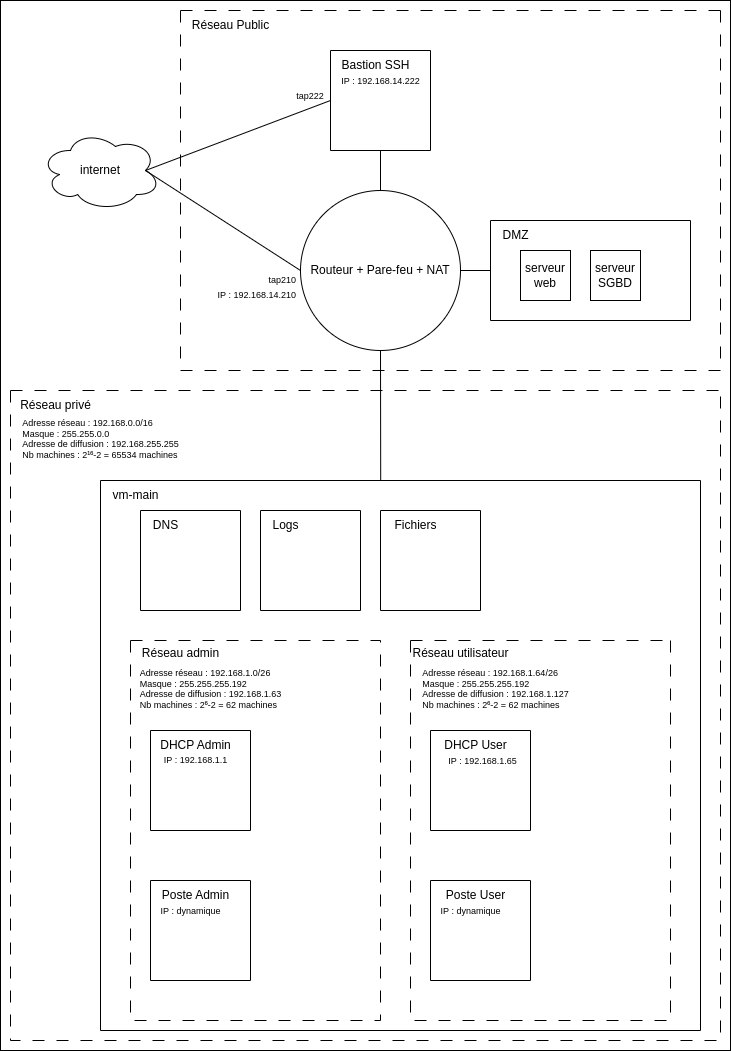

The diagram above was exported from draw.io. Its source (the exported page's mxGraphModel, read from the mxfile embedded in the PNG):
<mxGraphModel dx="2556" dy="2247" grid="1" gridSize="10" guides="1" tooltips="1" connect="1" arrows="1" fold="1" page="1" pageScale="1" pageWidth="850" pageHeight="1100" math="0" shadow="0">
  <root>
    <mxCell id="0" />
    <mxCell id="1" parent="0" />
    <mxCell id="5hEhmTulGcX76r7wkzH_-40" value="" style="rounded=0;whiteSpace=wrap;html=1;" vertex="1" parent="1">
      <mxGeometry x="-670" y="-730" width="730" height="1050" as="geometry" />
    </mxCell>
    <mxCell id="4p-jyWcWfZgALOGMrCyV-4" value="" style="swimlane;startSize=0;" parent="1" vertex="1">
      <mxGeometry x="-570" y="-250" width="600" height="550" as="geometry" />
    </mxCell>
    <mxCell id="4p-jyWcWfZgALOGMrCyV-5" value="vm-main" style="text;html=1;align=center;verticalAlign=middle;resizable=0;points=[];autosize=1;strokeColor=none;fillColor=none;" parent="4p-jyWcWfZgALOGMrCyV-4" vertex="1">
      <mxGeometry width="70" height="30" as="geometry" />
    </mxCell>
    <mxCell id="4p-jyWcWfZgALOGMrCyV-25" value="" style="swimlane;startSize=0;dashed=1;dashPattern=12 12;" parent="4p-jyWcWfZgALOGMrCyV-4" vertex="1">
      <mxGeometry x="30" y="160" width="250" height="380" as="geometry" />
    </mxCell>
    <mxCell id="4p-jyWcWfZgALOGMrCyV-26" value="&lt;div&gt;Réseau admin&lt;/div&gt;&lt;div&gt;&lt;br&gt;&lt;/div&gt;" style="text;html=1;align=center;verticalAlign=middle;resizable=0;points=[];autosize=1;strokeColor=none;fillColor=none;" parent="4p-jyWcWfZgALOGMrCyV-25" vertex="1">
      <mxGeometry width="100" height="40" as="geometry" />
    </mxCell>
    <mxCell id="5hEhmTulGcX76r7wkzH_-15" value="" style="swimlane;startSize=0;" vertex="1" parent="4p-jyWcWfZgALOGMrCyV-25">
      <mxGeometry x="20" y="240" width="100" height="100" as="geometry" />
    </mxCell>
    <mxCell id="5hEhmTulGcX76r7wkzH_-16" value="Poste Admin" style="text;html=1;align=center;verticalAlign=middle;resizable=0;points=[];autosize=1;strokeColor=none;fillColor=none;" vertex="1" parent="5hEhmTulGcX76r7wkzH_-15">
      <mxGeometry width="90" height="30" as="geometry" />
    </mxCell>
    <mxCell id="5hEhmTulGcX76r7wkzH_-33" value="&lt;font style=&quot;font-size: 9px;&quot;&gt;IP : dynamique&lt;/font&gt;" style="text;html=1;align=center;verticalAlign=middle;resizable=0;points=[];autosize=1;strokeColor=none;fillColor=none;" vertex="1" parent="5hEhmTulGcX76r7wkzH_-15">
      <mxGeometry y="15" width="80" height="30" as="geometry" />
    </mxCell>
    <mxCell id="5hEhmTulGcX76r7wkzH_-30" value="&lt;p style=&quot;line-height:1.2;margin-top:0pt;margin-bottom:0pt;&quot; dir=&quot;ltr&quot;&gt;&lt;/p&gt;&lt;p style=&quot;line-height:1.2;margin-top:0pt;margin-bottom:0pt;&quot; dir=&quot;ltr&quot;&gt;&lt;/p&gt;&lt;p style=&quot;line-height:1.2;margin-top:0pt;margin-bottom:0pt;&quot; dir=&quot;ltr&quot;&gt;&lt;/p&gt;&lt;div&gt;&lt;/div&gt;&lt;span style=&quot;font-size: 9px; font-family: Arial; background-color: transparent; font-variant-numeric: normal; font-variant-east-asian: normal; font-variant-alternates: normal; vertical-align: baseline;&quot;&gt;&lt;div style=&quot;text-align: left;&quot;&gt;&lt;div style=&quot;border-color: var(--border-color); text-align: left;&quot;&gt;&lt;/div&gt;&lt;span style=&quot;border-color: var(--border-color); font-variant-numeric: normal; font-variant-east-asian: normal; font-variant-alternates: normal; text-align: center; background-color: transparent; font-size: 7pt; vertical-align: baseline;&quot;&gt;&lt;/span&gt;&lt;span style=&quot;border-color: var(--border-color); font-variant-numeric: normal; font-variant-east-asian: normal; font-variant-alternates: normal; text-align: center; background-color: transparent; vertical-align: baseline;&quot;&gt;&lt;div style=&quot;border-color: var(--border-color); text-align: left;&quot;&gt;&lt;span style=&quot;border-color: var(--border-color); background-color: transparent;&quot;&gt;Adresse réseau :&amp;nbsp;&lt;/span&gt;192.168.1.0/26&lt;/div&gt;&lt;div style=&quot;border-color: var(--border-color); text-align: left;&quot;&gt;&lt;span style=&quot;border-color: var(--border-color); background-color: transparent;&quot;&gt;Masque : 255.255.255.192&lt;/span&gt;&lt;/div&gt;&lt;/span&gt;&lt;/div&gt;&lt;div style=&quot;text-align: left;&quot;&gt;&lt;span style=&quot;background-color: transparent;&quot;&gt;Adresse de diffusion : 192.168.1.63&lt;/span&gt;&lt;br&gt;&lt;/div&gt;&lt;div style=&quot;text-align: left;&quot;&gt;Nb machines : 2⁶-2 = 62 machines&lt;span style=&quot;background-color: transparent; font-size: 7pt;&quot;&gt;&lt;br&gt;&lt;/span&gt;&lt;/div&gt;&lt;/span&gt;&lt;p&gt;&lt;/p&gt;&lt;span id=&quot;docs-internal-guid-cba0e259-7fff-b55d-f9e1-42d03f1c6359&quot;&gt;&lt;div style=&quot;text-align: left;&quot;&gt;&lt;/div&gt;&lt;/span&gt;" style="text;html=1;align=center;verticalAlign=middle;resizable=0;points=[];autosize=1;strokeColor=none;fillColor=none;" vertex="1" parent="4p-jyWcWfZgALOGMrCyV-25">
      <mxGeometry y="20" width="160" height="70" as="geometry" />
    </mxCell>
    <mxCell id="4p-jyWcWfZgALOGMrCyV-31" value="" style="swimlane;startSize=0;dashed=1;dashPattern=12 12;" parent="4p-jyWcWfZgALOGMrCyV-4" vertex="1">
      <mxGeometry x="310" y="160" width="260" height="380" as="geometry" />
    </mxCell>
    <mxCell id="4p-jyWcWfZgALOGMrCyV-33" value="&lt;div&gt;Réseau utilisateur&lt;/div&gt;&lt;div&gt;&lt;br&gt;&lt;/div&gt;" style="text;html=1;align=center;verticalAlign=middle;resizable=0;points=[];autosize=1;strokeColor=none;fillColor=none;" parent="4p-jyWcWfZgALOGMrCyV-31" vertex="1">
      <mxGeometry x="-10" width="120" height="40" as="geometry" />
    </mxCell>
    <mxCell id="5hEhmTulGcX76r7wkzH_-17" value="" style="swimlane;startSize=0;" vertex="1" parent="4p-jyWcWfZgALOGMrCyV-31">
      <mxGeometry x="20" y="240" width="100" height="100" as="geometry" />
    </mxCell>
    <mxCell id="5hEhmTulGcX76r7wkzH_-18" value="Poste User" style="text;html=1;align=center;verticalAlign=middle;resizable=0;points=[];autosize=1;strokeColor=none;fillColor=none;" vertex="1" parent="5hEhmTulGcX76r7wkzH_-17">
      <mxGeometry x="5" width="80" height="30" as="geometry" />
    </mxCell>
    <mxCell id="5hEhmTulGcX76r7wkzH_-26" value="&lt;p style=&quot;line-height:1.2;margin-top:0pt;margin-bottom:0pt;&quot; dir=&quot;ltr&quot;&gt;&lt;/p&gt;&lt;p style=&quot;line-height:1.2;margin-top:0pt;margin-bottom:0pt;&quot; dir=&quot;ltr&quot;&gt;&lt;/p&gt;&lt;p style=&quot;line-height:1.2;margin-top:0pt;margin-bottom:0pt;&quot; dir=&quot;ltr&quot;&gt;&lt;/p&gt;&lt;div&gt;&lt;/div&gt;&lt;span style=&quot;font-size: 9px; font-family: Arial; background-color: transparent; font-variant-numeric: normal; font-variant-east-asian: normal; font-variant-alternates: normal; vertical-align: baseline;&quot;&gt;&lt;div style=&quot;text-align: left;&quot;&gt;&lt;div style=&quot;border-color: var(--border-color); text-align: left;&quot;&gt;&lt;/div&gt;&lt;span style=&quot;border-color: var(--border-color); font-variant-numeric: normal; font-variant-east-asian: normal; font-variant-alternates: normal; text-align: center; background-color: transparent; font-size: 7pt; vertical-align: baseline;&quot;&gt;&lt;/span&gt;&lt;span style=&quot;border-color: var(--border-color); font-variant-numeric: normal; font-variant-east-asian: normal; font-variant-alternates: normal; text-align: center; background-color: transparent; vertical-align: baseline;&quot;&gt;&lt;div style=&quot;border-color: var(--border-color); text-align: left;&quot;&gt;&lt;span style=&quot;border-color: var(--border-color); background-color: transparent;&quot;&gt;Adresse réseau :&amp;nbsp;&lt;/span&gt;192.168.1.64/26&lt;/div&gt;&lt;div style=&quot;border-color: var(--border-color); text-align: left;&quot;&gt;&lt;span style=&quot;border-color: var(--border-color); background-color: transparent;&quot;&gt;Masque : 255.255.255.192&lt;/span&gt;&lt;/div&gt;&lt;/span&gt;&lt;/div&gt;&lt;div style=&quot;text-align: left;&quot;&gt;&lt;span style=&quot;background-color: transparent;&quot;&gt;Adresse de diffusion : 192.168.1.127&lt;/span&gt;&lt;br&gt;&lt;/div&gt;&lt;div style=&quot;text-align: left;&quot;&gt;Nb machines : 2⁶-2 = 62 machines&lt;span style=&quot;background-color: transparent; font-size: 7pt;&quot;&gt;&lt;br&gt;&lt;/span&gt;&lt;/div&gt;&lt;/span&gt;&lt;p&gt;&lt;/p&gt;&lt;span id=&quot;docs-internal-guid-cba0e259-7fff-b55d-f9e1-42d03f1c6359&quot;&gt;&lt;div style=&quot;text-align: left;&quot;&gt;&lt;/div&gt;&lt;/span&gt;" style="text;html=1;align=center;verticalAlign=middle;resizable=0;points=[];autosize=1;strokeColor=none;fillColor=none;" vertex="1" parent="4p-jyWcWfZgALOGMrCyV-31">
      <mxGeometry y="20" width="170" height="70" as="geometry" />
    </mxCell>
    <mxCell id="5hEhmTulGcX76r7wkzH_-4" value="" style="swimlane;startSize=0;" vertex="1" parent="4p-jyWcWfZgALOGMrCyV-4">
      <mxGeometry x="40" y="30" width="100" height="100" as="geometry" />
    </mxCell>
    <mxCell id="5hEhmTulGcX76r7wkzH_-5" value="DNS" style="text;html=1;align=center;verticalAlign=middle;resizable=0;points=[];autosize=1;strokeColor=none;fillColor=none;" vertex="1" parent="5hEhmTulGcX76r7wkzH_-4">
      <mxGeometry width="50" height="30" as="geometry" />
    </mxCell>
    <mxCell id="5hEhmTulGcX76r7wkzH_-6" value="" style="swimlane;startSize=0;" vertex="1" parent="4p-jyWcWfZgALOGMrCyV-4">
      <mxGeometry x="280" y="30" width="100" height="100" as="geometry" />
    </mxCell>
    <mxCell id="5hEhmTulGcX76r7wkzH_-7" value="Fichiers" style="text;html=1;align=center;verticalAlign=middle;resizable=0;points=[];autosize=1;strokeColor=none;fillColor=none;" vertex="1" parent="5hEhmTulGcX76r7wkzH_-6">
      <mxGeometry width="70" height="30" as="geometry" />
    </mxCell>
    <mxCell id="5hEhmTulGcX76r7wkzH_-8" value="" style="swimlane;startSize=0;" vertex="1" parent="4p-jyWcWfZgALOGMrCyV-4">
      <mxGeometry x="160" y="30" width="100" height="100" as="geometry" />
    </mxCell>
    <mxCell id="5hEhmTulGcX76r7wkzH_-9" value="Logs" style="text;html=1;align=center;verticalAlign=middle;resizable=0;points=[];autosize=1;strokeColor=none;fillColor=none;" vertex="1" parent="5hEhmTulGcX76r7wkzH_-8">
      <mxGeometry width="50" height="30" as="geometry" />
    </mxCell>
    <mxCell id="4p-jyWcWfZgALOGMrCyV-13" value="internet" style="ellipse;shape=cloud;whiteSpace=wrap;html=1;" parent="1" vertex="1">
      <mxGeometry x="-630" y="-600" width="120" height="80" as="geometry" />
    </mxCell>
    <mxCell id="4p-jyWcWfZgALOGMrCyV-14" value="" style="endArrow=none;html=1;rounded=0;entryX=0.875;entryY=0.5;entryDx=0;entryDy=0;entryPerimeter=0;exitX=0;exitY=0.5;exitDx=0;exitDy=0;" parent="1" source="5hEhmTulGcX76r7wkzH_-1" target="4p-jyWcWfZgALOGMrCyV-13" edge="1">
      <mxGeometry width="50" height="50" relative="1" as="geometry">
        <mxPoint x="-250" y="-540" as="sourcePoint" />
        <mxPoint x="-250" y="-560" as="targetPoint" />
      </mxGeometry>
    </mxCell>
    <mxCell id="4p-jyWcWfZgALOGMrCyV-15" value="" style="endArrow=none;html=1;rounded=0;exitX=0;exitY=0.5;exitDx=0;exitDy=0;entryX=1;entryY=0.5;entryDx=0;entryDy=0;" parent="1" source="4p-jyWcWfZgALOGMrCyV-8" target="5hEhmTulGcX76r7wkzH_-1" edge="1">
      <mxGeometry width="50" height="50" relative="1" as="geometry">
        <mxPoint x="-500" y="-270" as="sourcePoint" />
        <mxPoint x="-350" y="-460" as="targetPoint" />
      </mxGeometry>
    </mxCell>
    <mxCell id="5hEhmTulGcX76r7wkzH_-20" style="rounded=0;orthogonalLoop=1;jettySize=auto;html=1;entryX=0.5;entryY=0;entryDx=0;entryDy=0;endArrow=none;endFill=0;exitX=0.5;exitY=1;exitDx=0;exitDy=0;" edge="1" parent="1" source="4p-jyWcWfZgALOGMrCyV-16" target="5hEhmTulGcX76r7wkzH_-1">
      <mxGeometry relative="1" as="geometry" />
    </mxCell>
    <mxCell id="4p-jyWcWfZgALOGMrCyV-16" value="" style="swimlane;startSize=0;" parent="1" vertex="1">
      <mxGeometry x="-340" y="-680" width="100" height="100" as="geometry" />
    </mxCell>
    <mxCell id="4p-jyWcWfZgALOGMrCyV-20" value="Bastion SSH" style="text;html=1;align=center;verticalAlign=middle;resizable=0;points=[];autosize=1;strokeColor=none;fillColor=none;" parent="4p-jyWcWfZgALOGMrCyV-16" vertex="1">
      <mxGeometry width="90" height="30" as="geometry" />
    </mxCell>
    <mxCell id="5hEhmTulGcX76r7wkzH_-36" value="&lt;font style=&quot;font-size: 9px;&quot;&gt;tap222&lt;/font&gt;" style="text;html=1;strokeColor=none;fillColor=none;align=center;verticalAlign=middle;whiteSpace=wrap;rounded=0;" vertex="1" parent="4p-jyWcWfZgALOGMrCyV-16">
      <mxGeometry x="-50" y="30" width="60" height="30" as="geometry" />
    </mxCell>
    <mxCell id="5hEhmTulGcX76r7wkzH_-35" value="&lt;font style=&quot;font-size: 9px;&quot;&gt;IP : 192.168.14.222&lt;/font&gt;" style="text;html=1;align=center;verticalAlign=middle;resizable=0;points=[];autosize=1;strokeColor=none;fillColor=none;" vertex="1" parent="4p-jyWcWfZgALOGMrCyV-16">
      <mxGeometry y="15" width="100" height="30" as="geometry" />
    </mxCell>
    <mxCell id="4p-jyWcWfZgALOGMrCyV-19" value="" style="endArrow=none;html=1;rounded=0;entryX=0;entryY=0.5;entryDx=0;entryDy=0;exitX=0.875;exitY=0.5;exitDx=0;exitDy=0;exitPerimeter=0;" parent="1" source="4p-jyWcWfZgALOGMrCyV-13" target="4p-jyWcWfZgALOGMrCyV-16" edge="1">
      <mxGeometry width="50" height="50" relative="1" as="geometry">
        <mxPoint x="-250" y="-650" as="sourcePoint" />
        <mxPoint x="-200" y="-700" as="targetPoint" />
      </mxGeometry>
    </mxCell>
    <mxCell id="4p-jyWcWfZgALOGMrCyV-21" value="" style="endArrow=none;html=1;rounded=0;entryX=0.467;entryY=0;entryDx=0;entryDy=0;entryPerimeter=0;exitX=0.5;exitY=1;exitDx=0;exitDy=0;" parent="1" target="4p-jyWcWfZgALOGMrCyV-4" edge="1" source="5hEhmTulGcX76r7wkzH_-1">
      <mxGeometry width="50" height="50" relative="1" as="geometry">
        <mxPoint x="-150" y="-340" as="sourcePoint" />
        <mxPoint x="-100" y="-390" as="targetPoint" />
      </mxGeometry>
    </mxCell>
    <mxCell id="5hEhmTulGcX76r7wkzH_-1" value="Routeur + Pare-feu + NAT" style="ellipse;whiteSpace=wrap;html=1;aspect=fixed;" vertex="1" parent="1">
      <mxGeometry x="-370" y="-540" width="160" height="160" as="geometry" />
    </mxCell>
    <mxCell id="5hEhmTulGcX76r7wkzH_-21" value="" style="swimlane;startSize=0;dashed=1;dashPattern=12 12;" vertex="1" parent="1">
      <mxGeometry x="-490" y="-720" width="540" height="360" as="geometry" />
    </mxCell>
    <mxCell id="5hEhmTulGcX76r7wkzH_-22" value="Réseau Public" style="text;html=1;align=center;verticalAlign=middle;resizable=0;points=[];autosize=1;strokeColor=none;fillColor=none;" vertex="1" parent="5hEhmTulGcX76r7wkzH_-21">
      <mxGeometry width="100" height="30" as="geometry" />
    </mxCell>
    <mxCell id="4p-jyWcWfZgALOGMrCyV-8" value="" style="swimlane;startSize=0;" parent="5hEhmTulGcX76r7wkzH_-21" vertex="1">
      <mxGeometry x="310" y="210" width="200" height="100" as="geometry" />
    </mxCell>
    <mxCell id="4p-jyWcWfZgALOGMrCyV-9" value="DMZ" style="text;html=1;align=center;verticalAlign=middle;resizable=0;points=[];autosize=1;strokeColor=none;fillColor=none;" parent="4p-jyWcWfZgALOGMrCyV-8" vertex="1">
      <mxGeometry width="50" height="30" as="geometry" />
    </mxCell>
    <mxCell id="4p-jyWcWfZgALOGMrCyV-7" value="serveur web" style="whiteSpace=wrap;html=1;aspect=fixed;" parent="4p-jyWcWfZgALOGMrCyV-8" vertex="1">
      <mxGeometry x="30" y="30" width="50" height="50" as="geometry" />
    </mxCell>
    <mxCell id="4p-jyWcWfZgALOGMrCyV-10" value="serveur SGBD" style="whiteSpace=wrap;html=1;aspect=fixed;" parent="4p-jyWcWfZgALOGMrCyV-8" vertex="1">
      <mxGeometry x="100" y="30" width="50" height="50" as="geometry" />
    </mxCell>
    <mxCell id="5hEhmTulGcX76r7wkzH_-37" value="&lt;div style=&quot;&quot;&gt;&lt;span style=&quot;font-size: 9px; background-color: initial;&quot;&gt;tap210&lt;/span&gt;&lt;/div&gt;&lt;font style=&quot;font-size: 9px;&quot;&gt;IP : 192.168.14.210&lt;/font&gt;" style="text;html=1;align=right;verticalAlign=middle;resizable=0;points=[];autosize=1;strokeColor=none;fillColor=none;" vertex="1" parent="5hEhmTulGcX76r7wkzH_-21">
      <mxGeometry x="17" y="256" width="100" height="40" as="geometry" />
    </mxCell>
    <mxCell id="5hEhmTulGcX76r7wkzH_-24" value="" style="swimlane;startSize=0;dashed=1;dashPattern=12 12;" vertex="1" parent="1">
      <mxGeometry x="-660" y="-340" width="710" height="650" as="geometry" />
    </mxCell>
    <mxCell id="5hEhmTulGcX76r7wkzH_-25" value="Réseau privé" style="text;html=1;align=center;verticalAlign=middle;resizable=0;points=[];autosize=1;strokeColor=none;fillColor=none;" vertex="1" parent="5hEhmTulGcX76r7wkzH_-24">
      <mxGeometry width="90" height="30" as="geometry" />
    </mxCell>
    <mxCell id="5hEhmTulGcX76r7wkzH_-13" value="" style="swimlane;startSize=0;" vertex="1" parent="5hEhmTulGcX76r7wkzH_-24">
      <mxGeometry x="140" y="340" width="100" height="100" as="geometry" />
    </mxCell>
    <mxCell id="5hEhmTulGcX76r7wkzH_-14" value="DHCP Admin" style="text;html=1;align=center;verticalAlign=middle;resizable=0;points=[];autosize=1;strokeColor=none;fillColor=none;" vertex="1" parent="5hEhmTulGcX76r7wkzH_-13">
      <mxGeometry width="90" height="30" as="geometry" />
    </mxCell>
    <mxCell id="5hEhmTulGcX76r7wkzH_-32" value="&lt;font style=&quot;font-size: 9px;&quot;&gt;IP : 192.168.1.1&lt;/font&gt;" style="text;html=1;align=center;verticalAlign=middle;resizable=0;points=[];autosize=1;strokeColor=none;fillColor=none;" vertex="1" parent="5hEhmTulGcX76r7wkzH_-13">
      <mxGeometry y="14" width="90" height="30" as="geometry" />
    </mxCell>
    <mxCell id="5hEhmTulGcX76r7wkzH_-28" value="" style="swimlane;startSize=0;" vertex="1" parent="5hEhmTulGcX76r7wkzH_-24">
      <mxGeometry x="420" y="340" width="100" height="100" as="geometry" />
    </mxCell>
    <mxCell id="5hEhmTulGcX76r7wkzH_-29" value="DHCP User" style="text;html=1;align=center;verticalAlign=middle;resizable=0;points=[];autosize=1;strokeColor=none;fillColor=none;" vertex="1" parent="5hEhmTulGcX76r7wkzH_-28">
      <mxGeometry width="90" height="30" as="geometry" />
    </mxCell>
    <mxCell id="5hEhmTulGcX76r7wkzH_-31" value="&lt;font style=&quot;font-size: 9px;&quot;&gt;IP : 192.168.1.65&lt;/font&gt;" style="text;html=1;align=center;verticalAlign=middle;resizable=0;points=[];autosize=1;strokeColor=none;fillColor=none;" vertex="1" parent="5hEhmTulGcX76r7wkzH_-28">
      <mxGeometry x="7" y="15" width="90" height="30" as="geometry" />
    </mxCell>
    <mxCell id="5hEhmTulGcX76r7wkzH_-34" value="&lt;font style=&quot;font-size: 9px;&quot;&gt;IP : dynamique&lt;/font&gt;" style="text;html=1;align=center;verticalAlign=middle;resizable=0;points=[];autosize=1;strokeColor=none;fillColor=none;" vertex="1" parent="5hEhmTulGcX76r7wkzH_-24">
      <mxGeometry x="420" y="505" width="80" height="30" as="geometry" />
    </mxCell>
    <mxCell id="5hEhmTulGcX76r7wkzH_-38" value="&lt;p style=&quot;line-height:1.2;margin-top:0pt;margin-bottom:0pt;&quot; dir=&quot;ltr&quot;&gt;&lt;/p&gt;&lt;p style=&quot;line-height:1.2;margin-top:0pt;margin-bottom:0pt;&quot; dir=&quot;ltr&quot;&gt;&lt;/p&gt;&lt;p style=&quot;line-height:1.2;margin-top:0pt;margin-bottom:0pt;&quot; dir=&quot;ltr&quot;&gt;&lt;/p&gt;&lt;div&gt;&lt;/div&gt;&lt;span style=&quot;font-size: 9px; font-family: Arial; background-color: transparent; font-variant-numeric: normal; font-variant-east-asian: normal; font-variant-alternates: normal; vertical-align: baseline;&quot;&gt;&lt;div style=&quot;text-align: left;&quot;&gt;&lt;div style=&quot;border-color: var(--border-color); text-align: left;&quot;&gt;&lt;/div&gt;&lt;span style=&quot;border-color: var(--border-color); font-variant-numeric: normal; font-variant-east-asian: normal; font-variant-alternates: normal; text-align: center; background-color: transparent; font-size: 7pt; vertical-align: baseline;&quot;&gt;&lt;/span&gt;&lt;span style=&quot;border-color: var(--border-color); font-variant-numeric: normal; font-variant-east-asian: normal; font-variant-alternates: normal; text-align: center; background-color: transparent; vertical-align: baseline;&quot;&gt;&lt;div style=&quot;border-color: var(--border-color); text-align: left;&quot;&gt;&lt;span style=&quot;border-color: var(--border-color); background-color: transparent;&quot;&gt;Adresse réseau :&amp;nbsp;&lt;/span&gt;192.168.0.0/16&lt;/div&gt;&lt;div style=&quot;border-color: var(--border-color); text-align: left;&quot;&gt;&lt;span style=&quot;border-color: var(--border-color); background-color: transparent;&quot;&gt;Masque : 255.255.0.0&lt;/span&gt;&lt;/div&gt;&lt;/span&gt;&lt;/div&gt;&lt;div style=&quot;text-align: left;&quot;&gt;&lt;span style=&quot;background-color: transparent;&quot;&gt;Adresse de diffusion : 192.168.255.255&lt;/span&gt;&lt;br&gt;&lt;/div&gt;&lt;div style=&quot;text-align: left;&quot;&gt;Nb machines : 2¹⁶-2 = 65534 machines&lt;span style=&quot;background-color: transparent; font-size: 7pt;&quot;&gt;&lt;br&gt;&lt;/span&gt;&lt;/div&gt;&lt;/span&gt;&lt;p&gt;&lt;/p&gt;&lt;span id=&quot;docs-internal-guid-cba0e259-7fff-b55d-f9e1-42d03f1c6359&quot;&gt;&lt;div style=&quot;text-align: left;&quot;&gt;&lt;/div&gt;&lt;/span&gt;" style="text;html=1;align=center;verticalAlign=middle;resizable=0;points=[];autosize=1;strokeColor=none;fillColor=none;" vertex="1" parent="5hEhmTulGcX76r7wkzH_-24">
      <mxGeometry y="20" width="180" height="70" as="geometry" />
    </mxCell>
  </root>
</mxGraphModel>